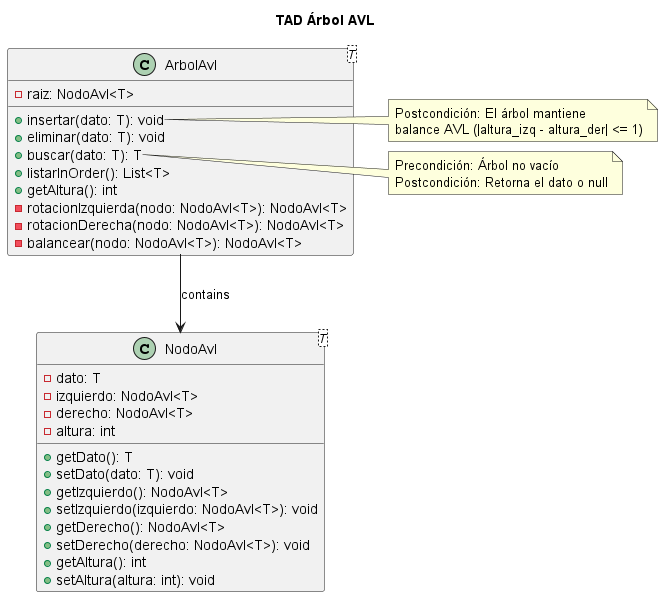

The diagram above was rendered by PlantUML. Its source (embedded in the PNG):
@startuml
title TAD Árbol AVL

class NodoAvl<T> {
  - dato: T
  - izquierdo: NodoAvl<T>
  - derecho: NodoAvl<T>
  - altura: int
  + getDato(): T
  + setDato(dato: T): void
  + getIzquierdo(): NodoAvl<T>
  + setIzquierdo(izquierdo: NodoAvl<T>): void
  + getDerecho(): NodoAvl<T>
  + setDerecho(derecho: NodoAvl<T>): void
  + getAltura(): int
  + setAltura(altura: int): void
}

class ArbolAvl<T> {
  - raiz: NodoAvl<T>
  + insertar(dato: T): void
  + eliminar(dato: T): void
  + buscar(dato: T): T
  + listarInOrder(): List<T>
  + getAltura(): int
  - rotacionIzquierda(nodo: NodoAvl<T>): NodoAvl<T>
  - rotacionDerecha(nodo: NodoAvl<T>): NodoAvl<T>
  - balancear(nodo: NodoAvl<T>): NodoAvl<T>
}

ArbolAvl --> NodoAvl : contains

note right of ArbolAvl::insertar
  Postcondición: El árbol mantiene
  balance AVL (|altura_izq - altura_der| <= 1)
end note

note right of ArbolAvl::buscar
  Precondición: Árbol no vacío
  Postcondición: Retorna el dato o null
end note
@enduml